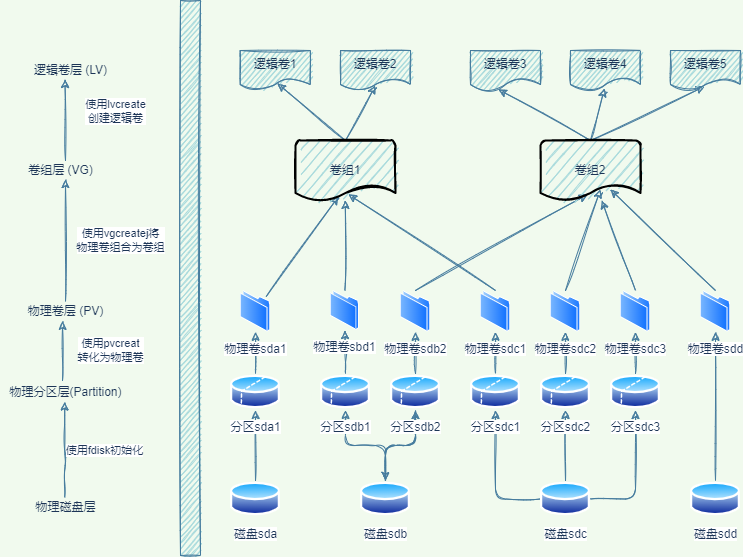

The diagram above was exported from draw.io. Its source (the exported page's mxGraphModel, read from the mxfile embedded in the PNG):
<mxGraphModel dx="918" dy="721" grid="1" gridSize="10" guides="1" tooltips="1" connect="1" arrows="1" fold="1" page="1" pageScale="1" pageWidth="827" pageHeight="1169" background="#F1FAEE" math="0" shadow="0">
  <root>
    <mxCell id="0" />
    <mxCell id="1" parent="0" />
    <mxCell id="PnyZm_v3Cl81qSbKGelS-17" value="" style="edgeStyle=orthogonalEdgeStyle;curved=0;rounded=1;sketch=1;orthogonalLoop=1;jettySize=auto;html=1;fontColor=#1D3557;strokeColor=#457B9D;fillColor=#A8DADC;" edge="1" parent="1" source="PnyZm_v3Cl81qSbKGelS-1" target="PnyZm_v3Cl81qSbKGelS-10">
      <mxGeometry relative="1" as="geometry" />
    </mxCell>
    <mxCell id="PnyZm_v3Cl81qSbKGelS-1" value="磁盘sda" style="aspect=fixed;perimeter=ellipsePerimeter;html=1;align=center;shadow=0;dashed=0;spacingTop=3;image;image=img/lib/active_directory/database.svg;rounded=0;sketch=1;fontColor=#1D3557;strokeColor=#457B9D;fillColor=#A8DADC;" vertex="1" parent="1">
      <mxGeometry x="290" y="510" width="50" height="37" as="geometry" />
    </mxCell>
    <mxCell id="PnyZm_v3Cl81qSbKGelS-21" style="edgeStyle=orthogonalEdgeStyle;curved=0;rounded=1;sketch=1;orthogonalLoop=1;jettySize=auto;html=1;entryX=0.5;entryY=1;entryDx=0;entryDy=0;fontColor=#1D3557;strokeColor=#457B9D;fillColor=#A8DADC;" edge="1" parent="1" source="PnyZm_v3Cl81qSbKGelS-2" target="PnyZm_v3Cl81qSbKGelS-11">
      <mxGeometry relative="1" as="geometry" />
    </mxCell>
    <mxCell id="PnyZm_v3Cl81qSbKGelS-22" style="edgeStyle=orthogonalEdgeStyle;curved=0;rounded=1;sketch=1;orthogonalLoop=1;jettySize=auto;html=1;entryX=0.5;entryY=1;entryDx=0;entryDy=0;fontColor=#1D3557;strokeColor=#457B9D;fillColor=#A8DADC;" edge="1" parent="1" source="PnyZm_v3Cl81qSbKGelS-2" target="PnyZm_v3Cl81qSbKGelS-12">
      <mxGeometry relative="1" as="geometry" />
    </mxCell>
    <mxCell id="PnyZm_v3Cl81qSbKGelS-2" value="磁盘sdb" style="aspect=fixed;perimeter=ellipsePerimeter;html=1;align=center;shadow=0;dashed=0;spacingTop=3;image;image=img/lib/active_directory/database.svg;rounded=0;sketch=1;fontColor=#1D3557;strokeColor=#457B9D;fillColor=#A8DADC;" vertex="1" parent="1">
      <mxGeometry x="420" y="510" width="50" height="37" as="geometry" />
    </mxCell>
    <mxCell id="PnyZm_v3Cl81qSbKGelS-23" style="edgeStyle=orthogonalEdgeStyle;curved=0;rounded=1;sketch=1;orthogonalLoop=1;jettySize=auto;html=1;entryX=0.5;entryY=1;entryDx=0;entryDy=0;fontColor=#1D3557;strokeColor=#457B9D;fillColor=#A8DADC;" edge="1" parent="1" source="PnyZm_v3Cl81qSbKGelS-3" target="PnyZm_v3Cl81qSbKGelS-13">
      <mxGeometry relative="1" as="geometry" />
    </mxCell>
    <mxCell id="PnyZm_v3Cl81qSbKGelS-24" style="edgeStyle=orthogonalEdgeStyle;curved=0;rounded=1;sketch=1;orthogonalLoop=1;jettySize=auto;html=1;entryX=0.5;entryY=1;entryDx=0;entryDy=0;fontColor=#1D3557;strokeColor=#457B9D;fillColor=#A8DADC;" edge="1" parent="1" source="PnyZm_v3Cl81qSbKGelS-3" target="PnyZm_v3Cl81qSbKGelS-15">
      <mxGeometry relative="1" as="geometry" />
    </mxCell>
    <mxCell id="PnyZm_v3Cl81qSbKGelS-25" style="edgeStyle=orthogonalEdgeStyle;curved=0;rounded=1;sketch=1;orthogonalLoop=1;jettySize=auto;html=1;entryX=0.5;entryY=1;entryDx=0;entryDy=0;fontColor=#1D3557;strokeColor=#457B9D;fillColor=#A8DADC;" edge="1" parent="1" source="PnyZm_v3Cl81qSbKGelS-3" target="PnyZm_v3Cl81qSbKGelS-14">
      <mxGeometry relative="1" as="geometry" />
    </mxCell>
    <mxCell id="PnyZm_v3Cl81qSbKGelS-3" value="磁盘sdc" style="aspect=fixed;perimeter=ellipsePerimeter;html=1;align=center;shadow=0;dashed=0;spacingTop=3;image;image=img/lib/active_directory/database.svg;rounded=0;sketch=1;fontColor=#1D3557;strokeColor=#457B9D;fillColor=#A8DADC;" vertex="1" parent="1">
      <mxGeometry x="600" y="510" width="50" height="37" as="geometry" />
    </mxCell>
    <mxCell id="PnyZm_v3Cl81qSbKGelS-82" style="edgeStyle=none;rounded=1;sketch=1;orthogonalLoop=1;jettySize=auto;html=1;exitX=0.5;exitY=0;exitDx=0;exitDy=0;entryX=0.5;entryY=1;entryDx=0;entryDy=0;fontColor=#1D3557;strokeColor=#457B9D;fillColor=#A8DADC;" edge="1" parent="1" source="PnyZm_v3Cl81qSbKGelS-4" target="PnyZm_v3Cl81qSbKGelS-38">
      <mxGeometry relative="1" as="geometry" />
    </mxCell>
    <mxCell id="PnyZm_v3Cl81qSbKGelS-4" value="磁盘sdd" style="aspect=fixed;perimeter=ellipsePerimeter;html=1;align=center;shadow=0;dashed=0;spacingTop=3;image;image=img/lib/active_directory/database.svg;rounded=0;sketch=1;fontColor=#1D3557;strokeColor=#457B9D;fillColor=#A8DADC;" vertex="1" parent="1">
      <mxGeometry x="750" y="510" width="50" height="37" as="geometry" />
    </mxCell>
    <mxCell id="PnyZm_v3Cl81qSbKGelS-5" value="" style="rounded=0;whiteSpace=wrap;html=1;sketch=1;fontColor=#1D3557;strokeColor=#457B9D;fillColor=#A8DADC;" vertex="1" parent="1">
      <mxGeometry x="240" y="30" width="20" height="555" as="geometry" />
    </mxCell>
    <mxCell id="PnyZm_v3Cl81qSbKGelS-9" value="使用fdisk初始化" style="edgeStyle=orthogonalEdgeStyle;curved=0;rounded=1;sketch=1;orthogonalLoop=1;jettySize=auto;html=1;fontColor=#1D3557;strokeColor=#457B9D;fillColor=#A8DADC;entryX=0.494;entryY=1;entryDx=0;entryDy=0;entryPerimeter=0;" edge="1" parent="1" source="PnyZm_v3Cl81qSbKGelS-7" target="PnyZm_v3Cl81qSbKGelS-29">
      <mxGeometry x="-0.0154" y="-40" relative="1" as="geometry">
        <mxPoint x="125" y="467" as="targetPoint" />
        <Array as="points">
          <mxPoint x="125" y="490" />
        </Array>
        <mxPoint as="offset" />
      </mxGeometry>
    </mxCell>
    <mxCell id="PnyZm_v3Cl81qSbKGelS-7" value="物理磁盘层" style="text;html=1;resizable=0;autosize=1;align=center;verticalAlign=middle;points=[];fillColor=none;strokeColor=none;rounded=0;sketch=1;fontColor=#1D3557;" vertex="1" parent="1">
      <mxGeometry x="85" y="527" width="80" height="20" as="geometry" />
    </mxCell>
    <mxCell id="PnyZm_v3Cl81qSbKGelS-49" style="edgeStyle=orthogonalEdgeStyle;curved=0;rounded=1;sketch=1;orthogonalLoop=1;jettySize=auto;html=1;entryX=0.5;entryY=1;entryDx=0;entryDy=0;fontColor=#1D3557;strokeColor=#457B9D;fillColor=#A8DADC;" edge="1" parent="1" source="PnyZm_v3Cl81qSbKGelS-10" target="PnyZm_v3Cl81qSbKGelS-32">
      <mxGeometry relative="1" as="geometry" />
    </mxCell>
    <mxCell id="PnyZm_v3Cl81qSbKGelS-10" value="分区sda1" style="aspect=fixed;perimeter=ellipsePerimeter;html=1;align=center;shadow=0;dashed=0;spacingTop=3;image;image=img/lib/active_directory/database_partition_2.svg;rounded=0;sketch=1;fontColor=#1D3557;strokeColor=#457B9D;fillColor=#A8DADC;" vertex="1" parent="1">
      <mxGeometry x="290" y="403" width="50" height="37" as="geometry" />
    </mxCell>
    <mxCell id="PnyZm_v3Cl81qSbKGelS-50" style="edgeStyle=orthogonalEdgeStyle;curved=0;rounded=1;sketch=1;orthogonalLoop=1;jettySize=auto;html=1;entryX=0.5;entryY=1;entryDx=0;entryDy=0;fontColor=#1D3557;strokeColor=#457B9D;fillColor=#A8DADC;" edge="1" parent="1" source="PnyZm_v3Cl81qSbKGelS-11" target="PnyZm_v3Cl81qSbKGelS-33">
      <mxGeometry relative="1" as="geometry" />
    </mxCell>
    <mxCell id="PnyZm_v3Cl81qSbKGelS-11" value="分区sdb1" style="aspect=fixed;perimeter=ellipsePerimeter;html=1;align=center;shadow=0;dashed=0;spacingTop=3;image;image=img/lib/active_directory/database_partition_2.svg;rounded=0;sketch=1;fontColor=#1D3557;strokeColor=#457B9D;fillColor=#A8DADC;" vertex="1" parent="1">
      <mxGeometry x="380" y="403" width="50" height="37" as="geometry" />
    </mxCell>
    <mxCell id="PnyZm_v3Cl81qSbKGelS-26" value="" style="edgeStyle=orthogonalEdgeStyle;curved=0;rounded=1;sketch=1;orthogonalLoop=1;jettySize=auto;html=1;fontColor=#1D3557;strokeColor=#457B9D;fillColor=#A8DADC;" edge="1" parent="1" source="PnyZm_v3Cl81qSbKGelS-12" target="PnyZm_v3Cl81qSbKGelS-2">
      <mxGeometry relative="1" as="geometry" />
    </mxCell>
    <mxCell id="PnyZm_v3Cl81qSbKGelS-51" style="edgeStyle=orthogonalEdgeStyle;curved=0;rounded=1;sketch=1;orthogonalLoop=1;jettySize=auto;html=1;entryX=0.5;entryY=1;entryDx=0;entryDy=0;fontColor=#1D3557;strokeColor=#457B9D;fillColor=#A8DADC;" edge="1" parent="1" source="PnyZm_v3Cl81qSbKGelS-12" target="PnyZm_v3Cl81qSbKGelS-34">
      <mxGeometry relative="1" as="geometry" />
    </mxCell>
    <mxCell id="PnyZm_v3Cl81qSbKGelS-12" value="分区sdb2" style="aspect=fixed;perimeter=ellipsePerimeter;html=1;align=center;shadow=0;dashed=0;spacingTop=3;image;image=img/lib/active_directory/database_partition_2.svg;rounded=0;sketch=1;fontColor=#1D3557;strokeColor=#457B9D;fillColor=#A8DADC;" vertex="1" parent="1">
      <mxGeometry x="450" y="403" width="50" height="37" as="geometry" />
    </mxCell>
    <mxCell id="PnyZm_v3Cl81qSbKGelS-54" style="edgeStyle=orthogonalEdgeStyle;curved=0;rounded=1;sketch=1;orthogonalLoop=1;jettySize=auto;html=1;fontColor=#1D3557;strokeColor=#457B9D;fillColor=#A8DADC;" edge="1" parent="1" source="PnyZm_v3Cl81qSbKGelS-13" target="PnyZm_v3Cl81qSbKGelS-35">
      <mxGeometry relative="1" as="geometry">
        <Array as="points">
          <mxPoint x="555" y="360" />
          <mxPoint x="555" y="360" />
        </Array>
      </mxGeometry>
    </mxCell>
    <mxCell id="PnyZm_v3Cl81qSbKGelS-13" value="分区sdc1" style="aspect=fixed;perimeter=ellipsePerimeter;html=1;align=center;shadow=0;dashed=0;spacingTop=3;image;image=img/lib/active_directory/database_partition_2.svg;rounded=0;sketch=1;fontColor=#1D3557;strokeColor=#457B9D;fillColor=#A8DADC;" vertex="1" parent="1">
      <mxGeometry x="530" y="403" width="50" height="37" as="geometry" />
    </mxCell>
    <mxCell id="PnyZm_v3Cl81qSbKGelS-56" style="edgeStyle=orthogonalEdgeStyle;curved=0;rounded=1;sketch=1;orthogonalLoop=1;jettySize=auto;html=1;entryX=0.5;entryY=1;entryDx=0;entryDy=0;fontColor=#1D3557;strokeColor=#457B9D;fillColor=#A8DADC;" edge="1" parent="1" source="PnyZm_v3Cl81qSbKGelS-14" target="PnyZm_v3Cl81qSbKGelS-37">
      <mxGeometry relative="1" as="geometry" />
    </mxCell>
    <mxCell id="PnyZm_v3Cl81qSbKGelS-14" value="分区sdc3" style="aspect=fixed;perimeter=ellipsePerimeter;html=1;align=center;shadow=0;dashed=0;spacingTop=3;image;image=img/lib/active_directory/database_partition_2.svg;rounded=0;sketch=1;fontColor=#1D3557;strokeColor=#457B9D;fillColor=#A8DADC;" vertex="1" parent="1">
      <mxGeometry x="670" y="403" width="50" height="37" as="geometry" />
    </mxCell>
    <mxCell id="PnyZm_v3Cl81qSbKGelS-55" style="edgeStyle=orthogonalEdgeStyle;curved=0;rounded=1;sketch=1;orthogonalLoop=1;jettySize=auto;html=1;entryX=0.5;entryY=1;entryDx=0;entryDy=0;fontColor=#1D3557;strokeColor=#457B9D;fillColor=#A8DADC;" edge="1" parent="1" source="PnyZm_v3Cl81qSbKGelS-15" target="PnyZm_v3Cl81qSbKGelS-36">
      <mxGeometry relative="1" as="geometry" />
    </mxCell>
    <mxCell id="PnyZm_v3Cl81qSbKGelS-15" value="分区sdc2" style="aspect=fixed;perimeter=ellipsePerimeter;html=1;align=center;shadow=0;dashed=0;spacingTop=3;image;image=img/lib/active_directory/database_partition_2.svg;rounded=0;sketch=1;fontColor=#1D3557;strokeColor=#457B9D;fillColor=#A8DADC;" vertex="1" parent="1">
      <mxGeometry x="600" y="403" width="50" height="37" as="geometry" />
    </mxCell>
    <mxCell id="PnyZm_v3Cl81qSbKGelS-31" value="使用pvcreat&lt;br&gt;转化为物理卷" style="edgeStyle=orthogonalEdgeStyle;curved=0;rounded=1;sketch=1;orthogonalLoop=1;jettySize=auto;html=1;fontColor=#1D3557;strokeColor=#457B9D;fillColor=#A8DADC;entryX=0.467;entryY=0.997;entryDx=0;entryDy=0;entryPerimeter=0;" edge="1" parent="1" target="PnyZm_v3Cl81qSbKGelS-46">
      <mxGeometry x="0.0148" y="-48" relative="1" as="geometry">
        <mxPoint x="122" y="410" as="sourcePoint" />
        <mxPoint x="125" y="360" as="targetPoint" />
        <Array as="points" />
        <mxPoint as="offset" />
      </mxGeometry>
    </mxCell>
    <mxCell id="PnyZm_v3Cl81qSbKGelS-29" value="物理分区层(Partition)" style="text;html=1;resizable=0;autosize=1;align=center;verticalAlign=middle;points=[];fillColor=none;strokeColor=none;rounded=0;sketch=1;fontColor=#1D3557;" vertex="1" parent="1">
      <mxGeometry x="60" y="411.5" width="130" height="20" as="geometry" />
    </mxCell>
    <mxCell id="PnyZm_v3Cl81qSbKGelS-58" style="rounded=1;sketch=1;orthogonalLoop=1;jettySize=auto;html=1;entryX=0.43;entryY=0.933;entryDx=0;entryDy=0;entryPerimeter=0;fontColor=#1D3557;strokeColor=#457B9D;fillColor=#A8DADC;" edge="1" parent="1" source="PnyZm_v3Cl81qSbKGelS-32" target="PnyZm_v3Cl81qSbKGelS-42">
      <mxGeometry relative="1" as="geometry" />
    </mxCell>
    <mxCell id="PnyZm_v3Cl81qSbKGelS-32" value="物理卷sda1" style="aspect=fixed;perimeter=ellipsePerimeter;html=1;align=center;shadow=0;dashed=0;spacingTop=3;image;image=img/lib/active_directory/folder.svg;rounded=0;sketch=1;fontColor=#1D3557;strokeColor=#457B9D;fillColor=#A8DADC;" vertex="1" parent="1">
      <mxGeometry x="299.75" y="320" width="30.5" height="41.78" as="geometry" />
    </mxCell>
    <mxCell id="PnyZm_v3Cl81qSbKGelS-59" style="edgeStyle=none;rounded=1;sketch=1;orthogonalLoop=1;jettySize=auto;html=1;exitX=0.5;exitY=0;exitDx=0;exitDy=0;fontColor=#1D3557;strokeColor=#457B9D;fillColor=#A8DADC;" edge="1" parent="1" source="PnyZm_v3Cl81qSbKGelS-33" target="PnyZm_v3Cl81qSbKGelS-42">
      <mxGeometry relative="1" as="geometry" />
    </mxCell>
    <mxCell id="PnyZm_v3Cl81qSbKGelS-33" value="物理卷sbd1" style="aspect=fixed;perimeter=ellipsePerimeter;html=1;align=center;shadow=0;dashed=0;spacingTop=3;image;image=img/lib/active_directory/folder.svg;rounded=0;sketch=1;fontColor=#1D3557;strokeColor=#457B9D;fillColor=#A8DADC;" vertex="1" parent="1">
      <mxGeometry x="389.75" y="320" width="29.2" height="40" as="geometry" />
    </mxCell>
    <mxCell id="PnyZm_v3Cl81qSbKGelS-61" style="edgeStyle=none;rounded=1;sketch=1;orthogonalLoop=1;jettySize=auto;html=1;exitX=0.5;exitY=0;exitDx=0;exitDy=0;entryX=0.47;entryY=0.9;entryDx=0;entryDy=0;entryPerimeter=0;fontColor=#1D3557;strokeColor=#457B9D;fillColor=#A8DADC;" edge="1" parent="1" source="PnyZm_v3Cl81qSbKGelS-34" target="PnyZm_v3Cl81qSbKGelS-44">
      <mxGeometry relative="1" as="geometry" />
    </mxCell>
    <mxCell id="PnyZm_v3Cl81qSbKGelS-34" value="物理卷sdb2" style="aspect=fixed;perimeter=ellipsePerimeter;html=1;align=center;shadow=0;dashed=0;spacingTop=3;image;image=img/lib/active_directory/folder.svg;rounded=0;sketch=1;fontColor=#1D3557;strokeColor=#457B9D;fillColor=#A8DADC;" vertex="1" parent="1">
      <mxGeometry x="459.75" y="320" width="30.5" height="41.78" as="geometry" />
    </mxCell>
    <mxCell id="PnyZm_v3Cl81qSbKGelS-60" style="edgeStyle=none;rounded=1;sketch=1;orthogonalLoop=1;jettySize=auto;html=1;exitX=0.5;exitY=0;exitDx=0;exitDy=0;entryX=0.53;entryY=0.9;entryDx=0;entryDy=0;entryPerimeter=0;fontColor=#1D3557;strokeColor=#457B9D;fillColor=#A8DADC;" edge="1" parent="1" source="PnyZm_v3Cl81qSbKGelS-35" target="PnyZm_v3Cl81qSbKGelS-42">
      <mxGeometry relative="1" as="geometry" />
    </mxCell>
    <mxCell id="PnyZm_v3Cl81qSbKGelS-35" value="物理卷sdc1" style="aspect=fixed;perimeter=ellipsePerimeter;html=1;align=center;shadow=0;dashed=0;spacingTop=3;image;image=img/lib/active_directory/folder.svg;rounded=0;sketch=1;fontColor=#1D3557;strokeColor=#457B9D;fillColor=#A8DADC;" vertex="1" parent="1">
      <mxGeometry x="539.75" y="320" width="30.5" height="41.78" as="geometry" />
    </mxCell>
    <mxCell id="PnyZm_v3Cl81qSbKGelS-62" style="edgeStyle=none;rounded=1;sketch=1;orthogonalLoop=1;jettySize=auto;html=1;exitX=0.5;exitY=0;exitDx=0;exitDy=0;fontColor=#1D3557;strokeColor=#457B9D;fillColor=#A8DADC;entryX=0.6;entryY=0.817;entryDx=0;entryDy=0;entryPerimeter=0;" edge="1" parent="1" source="PnyZm_v3Cl81qSbKGelS-36" target="PnyZm_v3Cl81qSbKGelS-44">
      <mxGeometry relative="1" as="geometry">
        <mxPoint x="640" y="240" as="targetPoint" />
      </mxGeometry>
    </mxCell>
    <mxCell id="PnyZm_v3Cl81qSbKGelS-36" value="物理卷sdc2" style="aspect=fixed;perimeter=ellipsePerimeter;html=1;align=center;shadow=0;dashed=0;spacingTop=3;image;image=img/lib/active_directory/folder.svg;rounded=0;sketch=1;fontColor=#1D3557;strokeColor=#457B9D;fillColor=#A8DADC;" vertex="1" parent="1">
      <mxGeometry x="609.75" y="320" width="30.5" height="41.78" as="geometry" />
    </mxCell>
    <mxCell id="PnyZm_v3Cl81qSbKGelS-63" style="edgeStyle=none;rounded=1;sketch=1;orthogonalLoop=1;jettySize=auto;html=1;exitX=0.5;exitY=0;exitDx=0;exitDy=0;fontColor=#1D3557;strokeColor=#457B9D;fillColor=#A8DADC;" edge="1" parent="1" source="PnyZm_v3Cl81qSbKGelS-37" target="PnyZm_v3Cl81qSbKGelS-44">
      <mxGeometry relative="1" as="geometry">
        <mxPoint x="640" y="240" as="targetPoint" />
      </mxGeometry>
    </mxCell>
    <mxCell id="PnyZm_v3Cl81qSbKGelS-37" value="物理卷sdc3" style="aspect=fixed;perimeter=ellipsePerimeter;html=1;align=center;shadow=0;dashed=0;spacingTop=3;image;image=img/lib/active_directory/folder.svg;rounded=0;sketch=1;fontColor=#1D3557;strokeColor=#457B9D;fillColor=#A8DADC;" vertex="1" parent="1">
      <mxGeometry x="679.75" y="320" width="30.5" height="41.78" as="geometry" />
    </mxCell>
    <mxCell id="PnyZm_v3Cl81qSbKGelS-64" style="edgeStyle=none;rounded=1;sketch=1;orthogonalLoop=1;jettySize=auto;html=1;exitX=0.5;exitY=0;exitDx=0;exitDy=0;fontColor=#1D3557;strokeColor=#457B9D;fillColor=#A8DADC;entryX=0.7;entryY=0.817;entryDx=0;entryDy=0;entryPerimeter=0;" edge="1" parent="1" source="PnyZm_v3Cl81qSbKGelS-38" target="PnyZm_v3Cl81qSbKGelS-44">
      <mxGeometry relative="1" as="geometry">
        <mxPoint x="640" y="240" as="targetPoint" />
      </mxGeometry>
    </mxCell>
    <mxCell id="PnyZm_v3Cl81qSbKGelS-38" value="物理卷sdd" style="aspect=fixed;perimeter=ellipsePerimeter;html=1;align=center;shadow=0;dashed=0;spacingTop=3;image;image=img/lib/active_directory/folder.svg;rounded=0;sketch=1;fontColor=#1D3557;strokeColor=#457B9D;fillColor=#A8DADC;" vertex="1" parent="1">
      <mxGeometry x="759.75" y="320" width="30.5" height="41.78" as="geometry" />
    </mxCell>
    <mxCell id="PnyZm_v3Cl81qSbKGelS-72" style="edgeStyle=none;rounded=1;sketch=1;orthogonalLoop=1;jettySize=auto;html=1;exitX=0.5;exitY=0;exitDx=0;exitDy=0;exitPerimeter=0;entryX=0.532;entryY=0.825;entryDx=0;entryDy=0;entryPerimeter=0;fontColor=#1D3557;strokeColor=#457B9D;fillColor=#A8DADC;" edge="1" parent="1" source="PnyZm_v3Cl81qSbKGelS-42" target="PnyZm_v3Cl81qSbKGelS-67">
      <mxGeometry relative="1" as="geometry" />
    </mxCell>
    <mxCell id="PnyZm_v3Cl81qSbKGelS-74" style="edgeStyle=none;rounded=1;sketch=1;orthogonalLoop=1;jettySize=auto;html=1;exitX=0.5;exitY=0;exitDx=0;exitDy=0;exitPerimeter=0;entryX=0.5;entryY=0.875;entryDx=0;entryDy=0;entryPerimeter=0;fontColor=#1D3557;strokeColor=#457B9D;fillColor=#A8DADC;" edge="1" parent="1" source="PnyZm_v3Cl81qSbKGelS-42" target="PnyZm_v3Cl81qSbKGelS-68">
      <mxGeometry relative="1" as="geometry" />
    </mxCell>
    <mxCell id="PnyZm_v3Cl81qSbKGelS-42" value="卷组1" style="strokeWidth=2;html=1;shape=mxgraph.flowchart.document2;whiteSpace=wrap;size=0.25;rounded=0;sketch=1;fontColor=#1D3557;fillColor=#A8DADC;" vertex="1" parent="1">
      <mxGeometry x="355" y="170" width="100" height="60" as="geometry" />
    </mxCell>
    <mxCell id="PnyZm_v3Cl81qSbKGelS-75" style="edgeStyle=none;rounded=1;sketch=1;orthogonalLoop=1;jettySize=auto;html=1;exitX=0.5;exitY=0;exitDx=0;exitDy=0;exitPerimeter=0;entryX=0.4;entryY=0.975;entryDx=0;entryDy=0;entryPerimeter=0;fontColor=#1D3557;strokeColor=#457B9D;fillColor=#A8DADC;" edge="1" parent="1" source="PnyZm_v3Cl81qSbKGelS-44" target="PnyZm_v3Cl81qSbKGelS-69">
      <mxGeometry relative="1" as="geometry" />
    </mxCell>
    <mxCell id="PnyZm_v3Cl81qSbKGelS-76" style="edgeStyle=none;rounded=1;sketch=1;orthogonalLoop=1;jettySize=auto;html=1;exitX=0.5;exitY=0;exitDx=0;exitDy=0;exitPerimeter=0;entryX=0.486;entryY=0.95;entryDx=0;entryDy=0;entryPerimeter=0;fontColor=#1D3557;strokeColor=#457B9D;fillColor=#A8DADC;" edge="1" parent="1" source="PnyZm_v3Cl81qSbKGelS-44" target="PnyZm_v3Cl81qSbKGelS-70">
      <mxGeometry relative="1" as="geometry" />
    </mxCell>
    <mxCell id="PnyZm_v3Cl81qSbKGelS-77" style="edgeStyle=none;rounded=1;sketch=1;orthogonalLoop=1;jettySize=auto;html=1;exitX=0.5;exitY=0;exitDx=0;exitDy=0;exitPerimeter=0;entryX=0.486;entryY=0.9;entryDx=0;entryDy=0;entryPerimeter=0;fontColor=#1D3557;strokeColor=#457B9D;fillColor=#A8DADC;" edge="1" parent="1" source="PnyZm_v3Cl81qSbKGelS-44" target="PnyZm_v3Cl81qSbKGelS-71">
      <mxGeometry relative="1" as="geometry" />
    </mxCell>
    <mxCell id="PnyZm_v3Cl81qSbKGelS-44" value="卷组2" style="strokeWidth=2;html=1;shape=mxgraph.flowchart.document2;whiteSpace=wrap;size=0.25;rounded=0;sketch=1;fontColor=#1D3557;fillColor=#A8DADC;" vertex="1" parent="1">
      <mxGeometry x="600" y="170" width="100" height="60" as="geometry" />
    </mxCell>
    <mxCell id="PnyZm_v3Cl81qSbKGelS-79" style="edgeStyle=none;rounded=1;sketch=1;orthogonalLoop=1;jettySize=auto;html=1;entryX=0.439;entryY=0.95;entryDx=0;entryDy=0;entryPerimeter=0;fontColor=#1D3557;strokeColor=#457B9D;fillColor=#A8DADC;" edge="1" parent="1" target="PnyZm_v3Cl81qSbKGelS-78">
      <mxGeometry relative="1" as="geometry">
        <mxPoint x="125" y="190.0000000000001" as="sourcePoint" />
        <Array as="points">
          <mxPoint x="125" y="190" />
        </Array>
      </mxGeometry>
    </mxCell>
    <mxCell id="PnyZm_v3Cl81qSbKGelS-80" value="使用lvcreate&lt;br&gt;创建逻辑卷" style="edgeLabel;html=1;align=center;verticalAlign=middle;resizable=0;points=[];fontColor=#1D3557;" vertex="1" connectable="0" parent="PnyZm_v3Cl81qSbKGelS-79">
      <mxGeometry x="0.2185" y="3" relative="1" as="geometry">
        <mxPoint x="53" as="offset" />
      </mxGeometry>
    </mxCell>
    <mxCell id="PnyZm_v3Cl81qSbKGelS-45" value="卷组层 (VG)" style="text;html=1;resizable=0;autosize=1;align=center;verticalAlign=middle;points=[];fillColor=none;strokeColor=none;rounded=0;sketch=1;fontColor=#1D3557;" vertex="1" parent="1">
      <mxGeometry x="80" y="190" width="80" height="20" as="geometry" />
    </mxCell>
    <mxCell id="PnyZm_v3Cl81qSbKGelS-66" value="使用vgcreatej将&lt;br&gt;物理卷组合为卷组" style="edgeStyle=none;rounded=1;sketch=1;orthogonalLoop=1;jettySize=auto;html=1;entryX=0.563;entryY=0.95;entryDx=0;entryDy=0;entryPerimeter=0;fontColor=#1D3557;strokeColor=#457B9D;fillColor=#A8DADC;" edge="1" parent="1" source="PnyZm_v3Cl81qSbKGelS-46" target="PnyZm_v3Cl81qSbKGelS-45">
      <mxGeometry x="-0.0006" y="-55" relative="1" as="geometry">
        <mxPoint as="offset" />
      </mxGeometry>
    </mxCell>
    <mxCell id="PnyZm_v3Cl81qSbKGelS-46" value="物理卷层 (PV)" style="text;html=1;resizable=0;autosize=1;align=center;verticalAlign=middle;points=[];fillColor=none;strokeColor=none;rounded=0;sketch=1;fontColor=#1D3557;" vertex="1" parent="1">
      <mxGeometry x="80" y="330.89" width="90" height="20" as="geometry" />
    </mxCell>
    <mxCell id="PnyZm_v3Cl81qSbKGelS-67" value="逻辑卷1" style="shape=document;whiteSpace=wrap;html=1;boundedLbl=1;rounded=0;sketch=1;fontColor=#1D3557;strokeColor=#457B9D;fillColor=#A8DADC;" vertex="1" parent="1">
      <mxGeometry x="299.75" y="80" width="70" height="40" as="geometry" />
    </mxCell>
    <mxCell id="PnyZm_v3Cl81qSbKGelS-68" value="逻辑卷2" style="shape=document;whiteSpace=wrap;html=1;boundedLbl=1;rounded=0;sketch=1;fontColor=#1D3557;strokeColor=#457B9D;fillColor=#A8DADC;" vertex="1" parent="1">
      <mxGeometry x="400" y="80" width="70" height="40" as="geometry" />
    </mxCell>
    <mxCell id="PnyZm_v3Cl81qSbKGelS-69" value="逻辑卷3" style="shape=document;whiteSpace=wrap;html=1;boundedLbl=1;rounded=0;sketch=1;fontColor=#1D3557;strokeColor=#457B9D;fillColor=#A8DADC;" vertex="1" parent="1">
      <mxGeometry x="530" y="80" width="70" height="40" as="geometry" />
    </mxCell>
    <mxCell id="PnyZm_v3Cl81qSbKGelS-70" value="逻辑卷4" style="shape=document;whiteSpace=wrap;html=1;boundedLbl=1;rounded=0;sketch=1;fontColor=#1D3557;strokeColor=#457B9D;fillColor=#A8DADC;" vertex="1" parent="1">
      <mxGeometry x="630" y="80" width="70" height="40" as="geometry" />
    </mxCell>
    <mxCell id="PnyZm_v3Cl81qSbKGelS-71" value="逻辑卷5" style="shape=document;whiteSpace=wrap;html=1;boundedLbl=1;rounded=0;sketch=1;fontColor=#1D3557;strokeColor=#457B9D;fillColor=#A8DADC;" vertex="1" parent="1">
      <mxGeometry x="730" y="80" width="70" height="40" as="geometry" />
    </mxCell>
    <mxCell id="PnyZm_v3Cl81qSbKGelS-78" value="逻辑卷层 (LV)" style="text;html=1;resizable=0;autosize=1;align=center;verticalAlign=middle;points=[];fillColor=none;strokeColor=none;rounded=0;sketch=1;fontColor=#1D3557;" vertex="1" parent="1">
      <mxGeometry x="85" y="90" width="90" height="20" as="geometry" />
    </mxCell>
  </root>
</mxGraphModel>